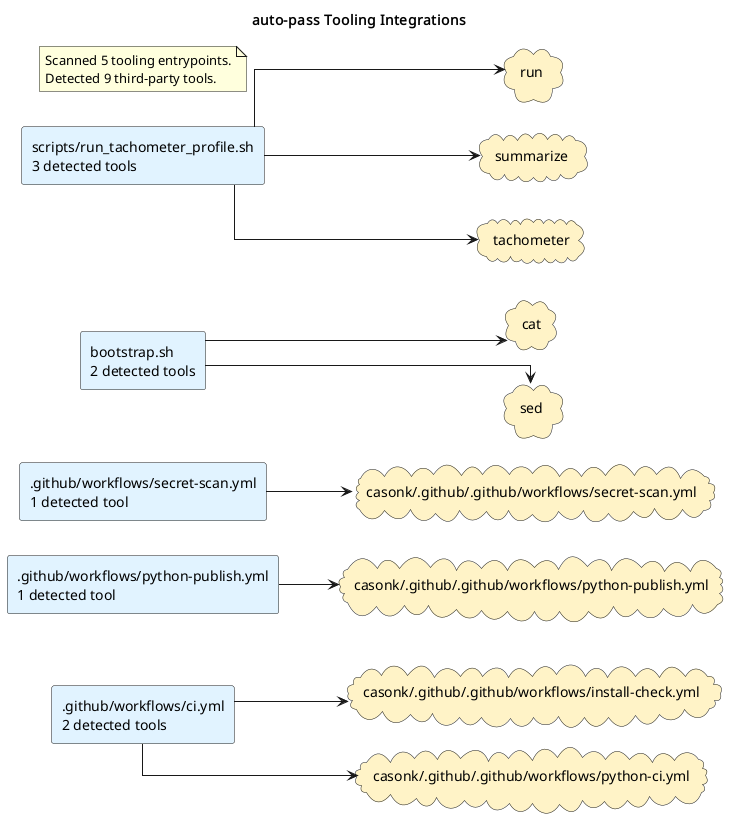

The diagram above was rendered by PlantUML. Its source (embedded in the PNG):
@startuml
title auto-pass Tooling Integrations
left to right direction
skinparam shadowing false
skinparam defaultFontName Monospace
skinparam componentStyle rectangle
skinparam linetype ortho
rectangle ".github/workflows/ci.yml\n2 detected tools" as source_github_workflows_ci_yml #E0F2FE
rectangle ".github/workflows/python-publish.yml\n1 detected tool" as source_github_workflows_python_publish_yml #E0F2FE
rectangle ".github/workflows/secret-scan.yml\n1 detected tool" as source_github_workflows_secret_scan_yml #E0F2FE
rectangle "bootstrap.sh\n2 detected tools" as source_bootstrap_sh #E0F2FE
rectangle "scripts/run_tachometer_profile.sh\n3 detected tools" as source_scripts_run_tachometer_profile_sh #E0F2FE
cloud "casonk/.github/.github/workflows/install-check.yml" as tool_casonk_github_github_workflows_install_check_yml #FEF3C7
cloud "casonk/.github/.github/workflows/python-ci.yml" as tool_casonk_github_github_workflows_python_ci_yml #FEF3C7
cloud "casonk/.github/.github/workflows/python-publish.yml" as tool_casonk_github_github_workflows_python_publish_yml #FEF3C7
cloud "casonk/.github/.github/workflows/secret-scan.yml" as tool_casonk_github_github_workflows_secret_scan_yml #FEF3C7
cloud "cat" as tool_cat #FEF3C7
cloud "run" as tool_run #FEF3C7
cloud "sed" as tool_sed #FEF3C7
cloud "summarize" as tool_summarize #FEF3C7
cloud "tachometer" as tool_tachometer #FEF3C7
source_github_workflows_ci_yml --> tool_casonk_github_github_workflows_install_check_yml
source_github_workflows_ci_yml --> tool_casonk_github_github_workflows_python_ci_yml
source_github_workflows_python_publish_yml --> tool_casonk_github_github_workflows_python_publish_yml
source_github_workflows_secret_scan_yml --> tool_casonk_github_github_workflows_secret_scan_yml
source_bootstrap_sh --> tool_cat
source_bootstrap_sh --> tool_sed
source_scripts_run_tachometer_profile_sh --> tool_run
source_scripts_run_tachometer_profile_sh --> tool_summarize
source_scripts_run_tachometer_profile_sh --> tool_tachometer
note as toolingGraphSummary
Scanned 5 tooling entrypoints.
Detected 9 third-party tools.
end note
@enduml